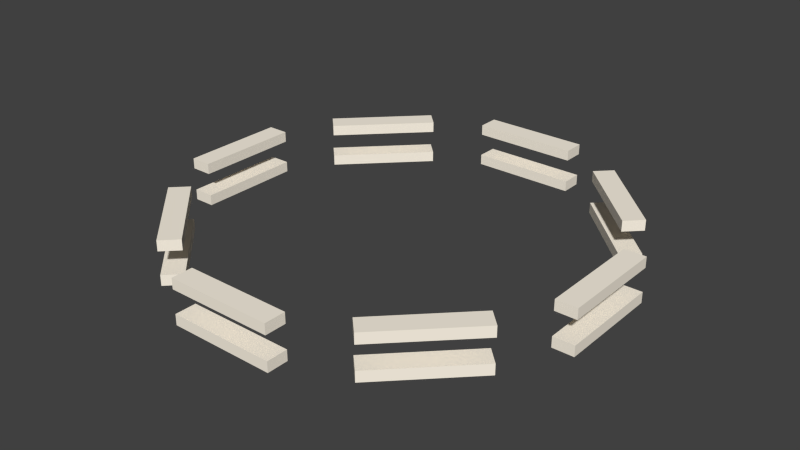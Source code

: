 # Source: command_centre_inner.blend  (saved by Blender 4.3.34; exported with 4.5.12 LTS)
import bpy
from mathutils import Matrix  # noqa: F401  (used for matrix-valued properties, if any)

bpy.ops.wm.read_factory_settings(use_empty=True)
scene = bpy.context.scene
scene.name = 'Scene'

# ---- collections
col_collection_1 = bpy.data.collections.new('Collection 1'); scene.collection.children.link(col_collection_1)

# ---- materials (node trees are filled in below, after node groups)
mat_material = bpy.data.materials.new('Material')
mat_material.alpha_threshold = 0.0
mat_material.use_transparent_shadow = False
mat_material.diffuse_color = (0.9961, 0.9216, 0.7922, 1.0)
mat_material.roughness = 0.5
mat_material.line_color = (0.0, 0.0, 0.0, 1.0)
mat_material_003 = bpy.data.materials.new('Material.003')
mat_material_003.alpha_threshold = 0.0
mat_material_003.use_transparent_shadow = False
mat_material_003.diffuse_color = (0.9961, 0.9216, 0.7922, 1.0)
mat_material_003.roughness = 0.5
mat_material_003.line_color = (0.0, 0.0, 0.0, 1.0)

# ---- material node trees

# ---- world
world_world = bpy.data.worlds.new('World'); scene.world = world_world
world_world.color = (0.05088, 0.05088, 0.05088)
world_world.use_sun_shadow = False
world_world.sun_shadow_jitter_overblur = 0.0
world_world.cycles.sampling_method = 'MANUAL'
world_world.cycles.sample_map_resolution = 256

# ---- meshes
me_cube_007 = bpy.data.meshes.new('Cube.007')
me_cube_007.from_pydata([(20.81, 4.194, -1.0), (20.81, 2.194, -1.0), (18.81, 2.194, -1.0), (18.81, 4.194, -1.0), (20.81, 4.194, 1.0), (20.81, 2.194, 1.0), (18.81, 2.194, 1.0), (18.81, 4.194, 1.0), (-18.79, 4.194, -1.0), (-18.79, 2.194, -1.0), (-20.79, 2.194, -1.0), (-20.79, 4.194, -1.0), (-18.79, 4.194, 1.0), (-18.79, 2.194, 1.0), (-20.79, 2.194, 1.0), (-20.79, 4.194, 1.0), (-17.67, 4.194, -2.121), (-17.67, 2.194, -2.121), (-16.26, 2.194, -1.838), (-16.26, 4.194, -1.838), (-10.6, 4.194, -3.536), (-10.6, 2.194, -3.536), (-9.184, 2.194, -3.253), (-9.184, 4.194, -3.253), (9.201, 4.194, 3.253), (9.201, 2.194, 3.253), (10.61, 2.194, 3.536), (10.61, 4.194, 3.536), (16.27, 4.194, 1.838), (16.27, 2.194, 1.838), (17.69, 2.194, 2.121), (17.69, 4.194, 2.121), (-4.992, 4.194, -4.16), (-4.992, 2.194, -4.16), (-4.992, 2.194, -3.76), (-4.992, 4.194, -3.76), (5.008, 4.194, -4.16), (5.008, 2.194, -4.16), (5.008, 2.194, -3.76), (5.008, 4.194, -3.76), (-4.992, 4.194, 3.76), (-4.992, 2.194, 3.76), (-4.992, 2.194, 4.16), (-4.992, 4.194, 4.16), (5.008, 4.194, 3.76), (5.008, 2.194, 3.76), (5.008, 2.194, 4.16), (5.008, 4.194, 4.16), (10.61, 4.194, -3.536), (10.61, 2.194, -3.536), (9.201, 2.194, -3.253), (9.201, 4.194, -3.253), (17.69, 4.194, -2.121), (17.69, 2.194, -2.121), (16.27, 2.194, -1.838), (16.27, 4.194, -1.838), (-16.26, 4.194, 1.838), (-16.26, 2.194, 1.838), (-17.67, 2.194, 2.121), (-17.67, 4.194, 2.121), (-9.184, 4.194, 3.253), (-9.184, 2.194, 3.253), (-10.6, 2.194, 3.536), (-10.6, 4.194, 3.536), (20.81, -2.194, -1.0), (20.81, -4.194, -1.0), (18.81, -4.194, -1.0), (18.81, -2.194, -1.0), (20.81, -2.194, 1.0), (20.81, -4.194, 1.0), (18.81, -4.194, 1.0), (18.81, -2.194, 1.0), (-18.79, -2.194, -1.0), (-18.79, -4.194, -1.0), (-20.79, -4.194, -1.0), (-20.79, -2.194, -1.0), (-18.79, -2.194, 1.0), (-18.79, -4.194, 1.0), (-20.79, -4.194, 1.0), (-20.79, -2.194, 1.0), (-17.67, -2.194, -2.121), (-17.67, -4.194, -2.121), (-16.26, -4.194, -1.838), (-16.26, -2.194, -1.838), (-10.6, -2.194, -3.536), (-10.6, -4.194, -3.536), (-9.184, -4.194, -3.253), (-9.184, -2.194, -3.253), (9.201, -2.194, 3.253), (9.201, -4.194, 3.253), (10.61, -4.194, 3.536), (10.61, -2.194, 3.536), (16.27, -2.194, 1.838), (16.27, -4.194, 1.838), (17.69, -4.194, 2.121), (17.69, -2.194, 2.121), (-4.992, -2.194, -4.16), (-4.992, -4.194, -4.16), (-4.992, -4.194, -3.76), (-4.992, -2.194, -3.76), (5.008, -2.194, -4.16), (5.008, -4.194, -4.16), (5.008, -4.194, -3.76), (5.008, -2.194, -3.76), (-4.992, -2.194, 3.76), (-4.992, -4.194, 3.76), (-4.992, -4.194, 4.16), (-4.992, -2.194, 4.16), (5.008, -2.194, 3.76), (5.008, -4.194, 3.76), (5.008, -4.194, 4.16), (5.008, -2.194, 4.16), (10.61, -2.194, -3.536), (10.61, -4.194, -3.536), (9.201, -4.194, -3.253), (9.201, -2.194, -3.253), (17.69, -2.194, -2.121), (17.69, -4.194, -2.121), (16.27, -4.194, -1.838), (16.27, -2.194, -1.838), (-16.26, -2.194, 1.838), (-16.26, -4.194, 1.838), (-17.67, -4.194, 2.121), (-17.67, -2.194, 2.121), (-9.184, -2.194, 3.253), (-9.184, -4.194, 3.253), (-10.6, -4.194, 3.536), (-10.6, -2.194, 3.536)], [], [(0, 1, 2, 3), (4, 7, 6, 5), (0, 4, 5, 1), (1, 5, 6, 2), (2, 6, 7, 3), (4, 0, 3, 7), (8, 9, 10, 11), (12, 15, 14, 13), (8, 12, 13, 9), (9, 13, 14, 10), (10, 14, 15, 11), (12, 8, 11, 15), (16, 17, 18, 19), (20, 23, 22, 21), (16, 20, 21, 17), (17, 21, 22, 18), (18, 22, 23, 19), (20, 16, 19, 23), (24, 25, 26, 27), (28, 31, 30, 29), (24, 28, 29, 25), (25, 29, 30, 26), (26, 30, 31, 27), (28, 24, 27, 31), (32, 33, 34, 35), (36, 39, 38, 37), (32, 36, 37, 33), (33, 37, 38, 34), (34, 38, 39, 35), (36, 32, 35, 39), (40, 41, 42, 43), (44, 47, 46, 45), (40, 44, 45, 41), (41, 45, 46, 42), (42, 46, 47, 43), (44, 40, 43, 47), (48, 49, 50, 51), (52, 55, 54, 53), (48, 52, 53, 49), (49, 53, 54, 50), (50, 54, 55, 51), (52, 48, 51, 55), (56, 57, 58, 59), (60, 63, 62, 61), (56, 60, 61, 57), (57, 61, 62, 58), (58, 62, 63, 59), (60, 56, 59, 63), (64, 65, 66, 67), (68, 71, 70, 69), (64, 68, 69, 65), (65, 69, 70, 66), (66, 70, 71, 67), (68, 64, 67, 71), (72, 73, 74, 75), (76, 79, 78, 77), (72, 76, 77, 73), (73, 77, 78, 74), (74, 78, 79, 75), (76, 72, 75, 79), (80, 81, 82, 83), (84, 87, 86, 85), (80, 84, 85, 81), (81, 85, 86, 82), (82, 86, 87, 83), (84, 80, 83, 87), (88, 89, 90, 91), (92, 95, 94, 93), (88, 92, 93, 89), (89, 93, 94, 90), (90, 94, 95, 91), (92, 88, 91, 95), (96, 97, 98, 99), (100, 103, 102, 101), (96, 100, 101, 97), (97, 101, 102, 98), (98, 102, 103, 99), (100, 96, 99, 103), (104, 105, 106, 107), (108, 111, 110, 109), (104, 108, 109, 105), (105, 109, 110, 106), (106, 110, 111, 107), (108, 104, 107, 111), (112, 113, 114, 115), (116, 119, 118, 117), (112, 116, 117, 113), (113, 117, 118, 114), (114, 118, 119, 115), (116, 112, 115, 119), (120, 121, 122, 123), (124, 127, 126, 125), (120, 124, 125, 121), (121, 125, 126, 122), (122, 126, 127, 123), (124, 120, 123, 127)])
me_cube_007.polygons.foreach_set('material_index', [0, 0, 0, 0, 0, 0, 0, 0, 0, 0, 0, 0, 0, 0, 0, 0, 0, 0, 0, 0, 0, 0, 0, 0, 0, 0, 0, 0, 0, 0, 0, 0, 0, 0, 0, 0, 0, 0, 0, 0, 0, 0, 0, 0, 0, 0, 0, 0, 1, 1, 1, 1, 1, 1, 1, 1, 1, 1, 1, 1, 1, 1, 1, 1, 1, 1, 1, 1, 1, 1, 1, 1, 1, 1, 1, 1, 1, 1, 1, 1, 1, 1, 1, 1, 1, 1, 1, 1, 1, 1, 1, 1, 1, 1, 1, 1])
me_cube_007.materials.append(mat_material)
me_cube_007.materials.append(mat_material_003)
me_cube_007.use_remesh_preserve_volume = False
me_cube_007.use_remesh_preserve_attributes = False
me_cube_007.use_mirror_vertex_groups = False
me_cube_007.update()

# ---- objects
ob_cube_007 = bpy.data.objects.new('Cube.007', me_cube_007)

# ---- transforms, parenting, visibility, modifiers, constraints
ob_cube_007.location = (0.0, 0.0, 0.0)
ob_cube_007.rotation_euler = (1.571, 0.0, 0.0)
ob_cube_007.scale = (2.0, 1.0, 10.0)
ob_cube_007.lineart.crease_threshold = 0.0

# ---- collection membership
col_collection_1.objects.link(ob_cube_007)

# ---- scene / render settings (as saved in the file)
scene.frame_start = 1; scene.frame_end = 250; scene.frame_set(0)
scene.render.engine = 'BLENDER_EEVEE_NEXT'
scene.render.image_settings.color_mode = 'RGB'
scene.render.image_settings.compression = 90
scene.render.resolution_percentage = 50
scene.render.dither_intensity = 0.0
scene.render.use_border = True
scene.render.border_min_x = 0.1599
scene.render.border_max_x = 0.7591
scene.render.border_max_y = 0.9354
scene.render.bake_margin = 2
scene.render.bake_bias = 0.0
scene.cycles.use_denoising = False
scene.cycles.samples = 10
scene.cycles.sampling_pattern = 'TABULATED_SOBOL'
scene.cycles.light_sampling_threshold = 0.0
scene.cycles.use_adaptive_sampling = False
scene.cycles.use_light_tree = False
scene.cycles.blur_glossy = 0.0
scene.cycles.volume_bounces = 1
scene.cycles.pixel_filter_type = 'GAUSSIAN'
scene.cycles.sample_clamp_indirect = 0.0
scene.view_settings.view_transform = 'Standard'
bpy.context.view_layer.update()

# ---- added for rendering (the .blend has no active camera and no usable light): camera, sun
cam_auto = bpy.data.cameras.new('AutoCamera')
cam_auto.lens = 50.0
cam_auto.sensor_width = 36.0
cam_auto.clip_end = 1915.32
ob_auto_camera = bpy.data.objects.new('AutoCamera', cam_auto)
scene.collection.objects.link(ob_auto_camera)
ob_auto_camera.location = (109.152, -130.962, 87.3082)
ob_auto_camera.rotation_euler = (1.09748, -7.21219e-08, 0.694738)
scene.camera = ob_auto_camera
light_auto_sun = bpy.data.lights.new('AutoSun', 'SUN')
light_auto_sun.energy = 3.0
light_auto_sun.angle = 0.0523599
ob_auto_sun = bpy.data.objects.new('AutoSun', light_auto_sun)
scene.collection.objects.link(ob_auto_sun)
ob_auto_sun.rotation_euler = (0.872665, 0.174533, 0.523599)
bpy.context.view_layer.update()
